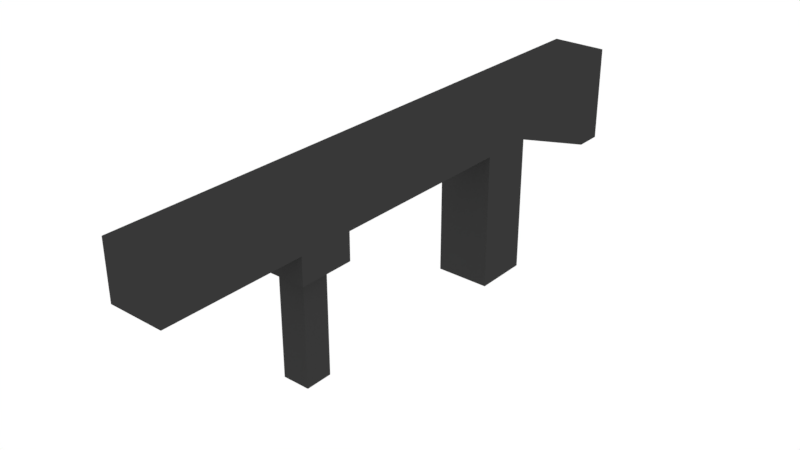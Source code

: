 # Source: Gun.blend  (saved by Blender 2.82.7; exported with 4.5.12 LTS)
import bpy
from mathutils import Matrix  # noqa: F401  (used for matrix-valued properties, if any)

bpy.ops.wm.read_factory_settings(use_empty=True)
scene = bpy.context.scene
scene.name = 'Scene'

# ---- collections
col_collection = bpy.data.collections.new('Collection'); scene.collection.children.link(col_collection)

# ---- materials (node trees are filled in below, after node groups)
mat_metal = bpy.data.materials.new('Metal')
mat_metal.alpha_threshold = 0.0
mat_metal.diffuse_color = (0.0578, 0.0578, 0.0578, 1.0)
mat_metal.roughness = 0.5

# ---- material node trees
mat_metal.use_nodes = True; mat_metal.node_tree.nodes.clear()
_N = mat_metal.node_tree.nodes; _L = mat_metal.node_tree.links
n0 = _N.new('ShaderNodeOutputMaterial'); n0.name = 'Material Output'; n0.location = (300, 300)
n1 = _N.new('ShaderNodeBsdfDiffuse'); n1.name = 'Diffuse BSDF'; n1.location = (10, 300)
n1.inputs[0].default_value = (0.03942, 0.03942, 0.03942, 1.0)
_L.new(n1.outputs[0], n0.inputs[0])
n0.is_active_output = True

# ---- world
world_world = bpy.data.worlds.new('World'); scene.world = world_world
world_world.color = (1.0, 1.0, 1.0)
world_world.use_sun_shadow = False
world_world.sun_shadow_jitter_overblur = 0.0
world_world.cycles.sampling_method = 'MANUAL'

# ---- meshes
me_mesh = bpy.data.meshes.new('Mesh')
me_mesh.from_pydata([(-0.03, -0.03, -1.676e-08), (-0.03, -0.03, 0.15), (-0.03, 0.03, -1.676e-08), (-0.03, 0.03, 0.15), (0.03, -0.03, -5.588e-09), (0.03, -0.03, 0.15), (0.03, 0.03, -5.588e-09), (0.03, 0.03, 0.15), (-0.03, -0.03, 0.21), (-0.03, 0.03, 0.21), (0.03, 0.03, 0.21), (0.03, -0.03, 0.21), (0.03, -0.24, 0.15), (-0.03, -0.24, 0.15), (0.03, -0.24, 0.21), (-0.03, -0.24, 0.21), (0.03, -0.3, 0.15), (-0.03, -0.3, 0.15), (0.03, -0.3, 0.21), (-0.03, -0.3, 0.21), (0.03, -0.45, 0.15), (-0.03, -0.45, 0.15), (0.03, -0.45, 0.21), (-0.03, -0.45, 0.21), (0.03, -0.24, 0.12), (-0.03, -0.24, 0.12), (0.03, -0.3, 0.12), (-0.03, -0.3, 0.12), (-0.015, -0.285, 0.0), (-0.015, -0.285, 0.12), (-0.015, -0.255, 0.0), (-0.015, -0.255, 0.12), (0.015, -0.285, 0.0), (0.015, -0.285, 0.12), (0.015, -0.255, 0.0), (0.015, -0.255, 0.12), (-0.03, 0.15, 0.105), (0.03, 0.15, 0.105), (-0.03, 0.15, 0.21), (0.03, 0.15, 0.21), (-0.03, 0.18, 0.105), (0.03, 0.18, 0.105), (-0.03, 0.18, 0.21), (0.03, 0.18, 0.21)], [], [(0, 1, 3, 2), (2, 3, 7, 6), (6, 7, 5, 4), (4, 5, 1, 0), (2, 6, 4, 0), (8, 1, 13, 15), (10, 9, 8, 11), (7, 3, 36, 37), (5, 7, 10, 11), (3, 1, 8, 9), (15, 13, 17, 19), (11, 8, 15, 14), (1, 5, 12, 13), (5, 11, 14, 12), (16, 18, 22, 20), (14, 15, 19, 18), (12, 14, 18, 16), (17, 13, 25, 27), (21, 20, 22, 23), (17, 16, 20, 21), (19, 17, 21, 23), (18, 19, 23, 22), (25, 24, 26, 27), (16, 17, 27, 26), (12, 16, 26, 24), (13, 12, 24, 25), (28, 29, 31, 30), (30, 31, 35, 34), (34, 35, 33, 32), (32, 33, 29, 28), (30, 34, 32, 28), (35, 31, 29, 33), (36, 38, 42, 40), (10, 7, 37, 39), (9, 10, 39, 38), (3, 9, 38, 36), (41, 40, 42, 43), (37, 36, 40, 41), (39, 37, 41, 43), (38, 39, 43, 42)])
_uv = me_mesh.uv_layers.new(name='UVMap')
_uv.uv.foreach_set('vector', [0.375, 0.0, 0.625, 0.0, 0.625, 0.25, 0.375, 0.25, 0.375, 0.25, 0.625, 0.25, 0.625, 0.5, 0.375, 0.5, 0.375, 0.5, 0.625, 0.5, 0.625, 0.75, 0.375, 0.75, 0.375, 0.75, 0.625, 0.75, 0.625, 1.0, 0.375, 1.0, 0.125, 0.5, 0.375, 0.5, 0.375, 0.75, 0.125, 0.75, 0.625, 0.0, 0.625, 0.0, 0.625, 0.0, 0.625, 0.0, 0.625, 0.5, 0.875, 0.5, 0.875, 0.75, 0.625, 0.75, 0.625, 0.5, 0.625, 0.25, 0.625, 0.25, 0.625, 0.5, 0.625, 0.75, 0.625, 0.5, 0.625, 0.5, 0.625, 0.75, 0.625, 0.25, 0.625, 0.0, 0.625, 0.0, 0.625, 0.25, 0.625, 0.0, 0.625, 0.0, 0.625, 0.0, 0.625, 0.0, 0.625, 0.75, 0.875, 0.75, 0.875, 0.75, 0.625, 0.75, 0.625, 1.0, 0.625, 0.75, 0.625, 0.75, 0.625, 1.0, 0.625, 0.75, 0.625, 0.75, 0.625, 0.75, 0.625, 0.75, 0.625, 0.75, 0.625, 0.75, 0.625, 0.75, 0.625, 0.75, 0.625, 0.75, 0.875, 0.75, 0.875, 0.75, 0.625, 0.75, 0.625, 0.75, 0.625, 0.75, 0.625, 0.75, 0.625, 0.75, 0.625, 0.0, 0.625, 0.0, 0.625, 0.0, 0.625, 0.0, 0.625, 1.0, 0.625, 0.75, 0.625, 0.75, 0.625, 1.0, 0.625, 1.0, 0.625, 0.75, 0.625, 0.75, 0.625, 1.0, 0.625, 0.0, 0.625, 0.0, 0.625, 0.0, 0.625, 0.0, 0.625, 0.75, 0.875, 0.75, 0.875, 0.75, 0.625, 0.75, 0.625, 1.0, 0.625, 0.75, 0.625, 0.75, 0.625, 1.0, 0.625, 0.75, 0.625, 1.0, 0.625, 1.0, 0.625, 0.75, 0.625, 0.75, 0.625, 0.75, 0.625, 0.75, 0.625, 0.75, 0.625, 1.0, 0.625, 0.75, 0.625, 0.75, 0.625, 1.0, 0.375, 0.0, 0.625, 0.0, 0.625, 0.25, 0.375, 0.25, 0.375, 0.25, 0.625, 0.25, 0.625, 0.5, 0.375, 0.5, 0.375, 0.5, 0.625, 0.5, 0.625, 0.75, 0.375, 0.75, 0.375, 0.75, 0.625, 0.75, 0.625, 1.0, 0.375, 1.0, 0.125, 0.5, 0.375, 0.5, 0.375, 0.75, 0.125, 0.75, 0.625, 0.5, 0.875, 0.5, 0.875, 0.75, 0.625, 0.75, 0.625, 0.25, 0.625, 0.25, 0.625, 0.25, 0.625, 0.25, 0.625, 0.5, 0.625, 0.5, 0.625, 0.5, 0.625, 0.5, 0.875, 0.5, 0.625, 0.5, 0.625, 0.5, 0.875, 0.5, 0.625, 0.25, 0.625, 0.25, 0.625, 0.25, 0.625, 0.25, 0.625, 0.5, 0.625, 0.25, 0.625, 0.25, 0.625, 0.5, 0.625, 0.5, 0.625, 0.25, 0.625, 0.25, 0.625, 0.5, 0.625, 0.5, 0.625, 0.5, 0.625, 0.5, 0.625, 0.5, 0.875, 0.5, 0.625, 0.5, 0.625, 0.5, 0.875, 0.5])
me_mesh.materials.append(mat_metal)
me_mesh.use_remesh_preserve_volume = False
me_mesh.use_remesh_preserve_attributes = False
me_mesh.use_mirror_vertex_groups = False
me_mesh.update()
arm_armature = bpy.data.armatures.new('Armature')  # bones are not reproduced

# ---- objects
ob_armature = bpy.data.objects.new('Armature', arm_armature)
ob_mesh = bpy.data.objects.new('Mesh', me_mesh)
ob_sphereselector = bpy.data.objects.new('SphereSelector', None)

# ---- transforms, parenting, visibility, modifiers, constraints
ob_armature.location = (0.0, 0.0, 0.0)
ob_armature.show_in_front = True
ob_armature.lineart.crease_threshold = 0.0
ob_mesh.location = (0.0, 0.0, 0.0)
ob_mesh.lineart.crease_threshold = 0.0
_vg = ob_mesh.vertex_groups.new(name='Magazine')
for _i, _w in zip([28, 29, 30, 31, 32, 33, 34, 35], [0.1005, 0.05033, 0.0004897, 0.01223, 0.08239, 0.0317, 0.05097, 0.08515]): _vg.add([_i], _w, 'REPLACE')
_vg = ob_mesh.vertex_groups.new(name='Base')
for _i, _w in zip([0, 1, 2, 3, 4, 5, 6, 7, 8, 9, 10, 11, 12, 13, 14, 15, 16, 17, 18, 19, 20, 21, 22, 23, 24, 25, 26, 27, 31, 35, 36, 37, 38, 39, 40, 41, 42, 43], [1.0, 1.0, 1.0, 1.0, 1.0, 1.0, 1.0, 1.0, 1.0, 1.0, 1.0, 1.0, 1.0, 1.0, 1.0, 1.0, 1.0, 1.0, 1.0, 1.0, 1.0, 1.0, 1.0, 1.0, 1.0, 1.0, 1.0, 1.0, 0.0, 0.0, 1.0, 1.0, 1.0, 1.0, 1.0, 1.0, 1.0, 1.0]): _vg.add([_i], _w, 'REPLACE')
_m = ob_mesh.modifiers.new('Armature', 'ARMATURE')
_m.object = ob_armature
_m = ob_mesh.modifiers.new('Weld', 'WELD')
ob_sphereselector.location = (0.0, 0.0, 0.0)
ob_sphereselector.empty_display_type = 'SPHERE'
ob_sphereselector.empty_display_size = 0.02
ob_sphereselector.lineart.crease_threshold = 0.0

# ---- collection membership
col_collection.objects.link(ob_armature)
col_collection.objects.link(ob_mesh)
col_collection.objects.link(ob_sphereselector)

# ---- scene / render settings (as saved in the file)
scene.frame_start = 1; scene.frame_end = 250; scene.frame_set(4)
scene.render.engine = 'CYCLES'
scene.render.resolution_percentage = 200
scene.render.dither_intensity = 0.0
scene.cycles.shading_system = True
scene.cycles.use_denoising = False
scene.cycles.samples = 128
scene.cycles.sampling_pattern = 'TABULATED_SOBOL'
scene.cycles.use_adaptive_sampling = False
scene.cycles.use_light_tree = False
scene.cycles.blur_glossy = 0.0
scene.cycles.sample_clamp_indirect = 0.0
scene.view_settings.view_transform = 'Standard'
bpy.context.view_layer.update()

# ---- added for rendering (the .blend has no active camera): camera
cam_auto = bpy.data.cameras.new('AutoCamera')
cam_auto.lens = 50.0
cam_auto.sensor_width = 36.0
cam_auto.clip_end = 1000.0
ob_auto_camera = bpy.data.objects.new('AutoCamera', cam_auto)
scene.collection.objects.link(ob_auto_camera)
ob_auto_camera.location = (0.616924, -0.875309, 0.59854)
ob_auto_camera.rotation_euler = (1.09748, -7.21219e-08, 0.694738)
scene.camera = ob_auto_camera
bpy.context.view_layer.update()

